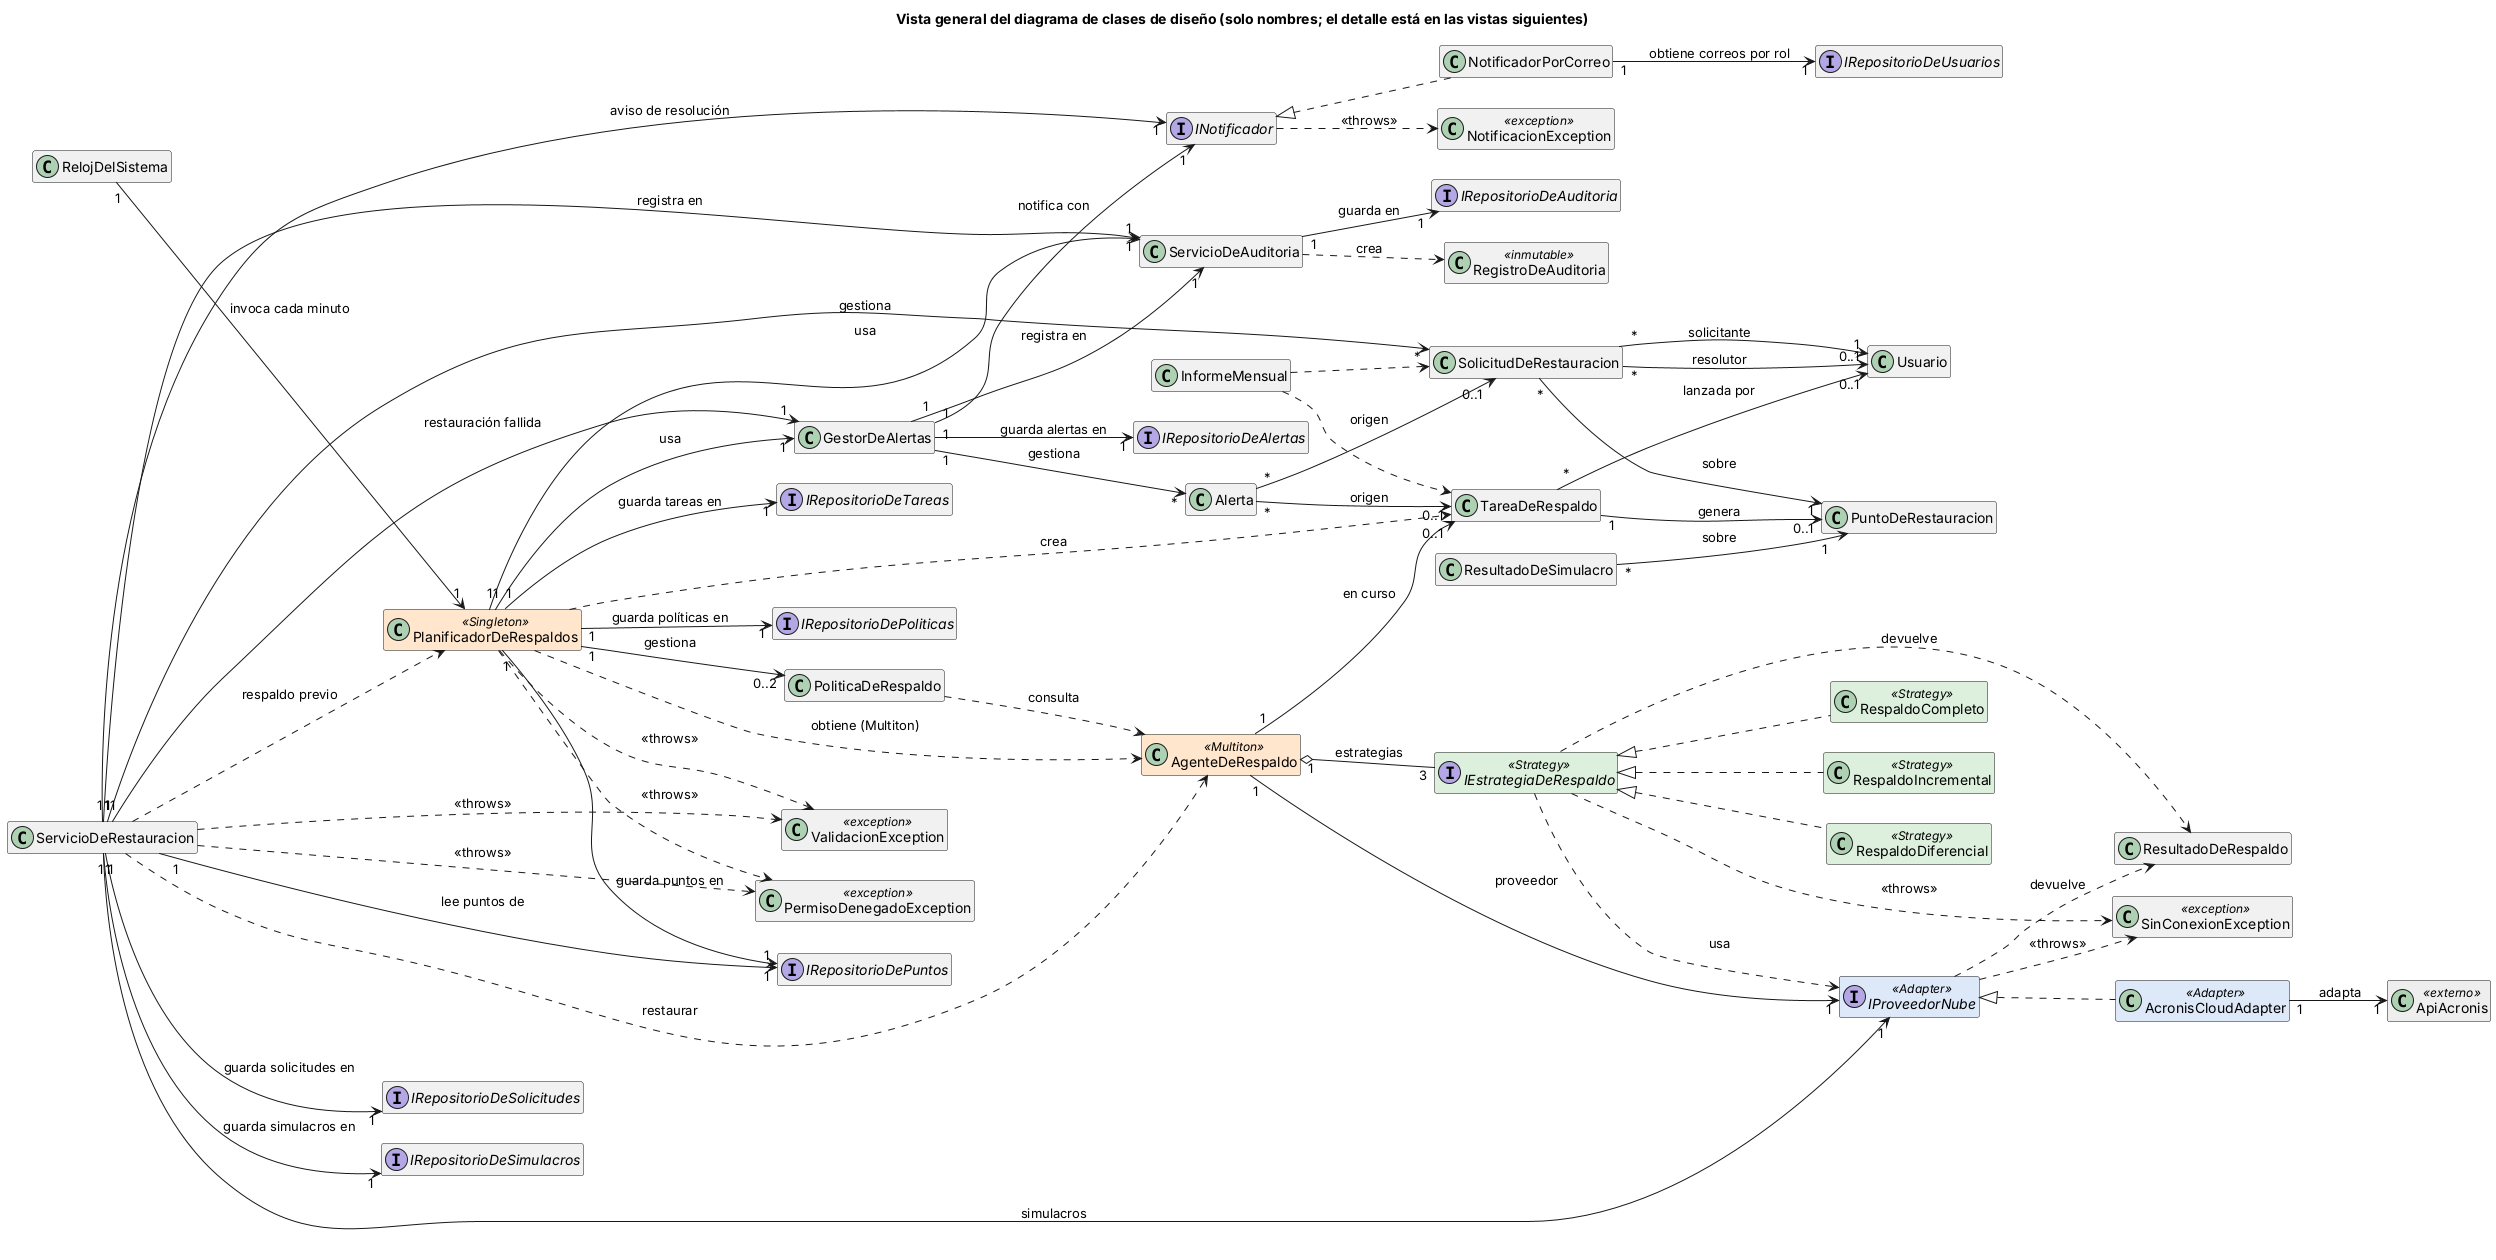

The diagram above was rendered by PlantUML. Its source (embedded in the PNG):
@startuml 06-clases-vista-general
title Vista general del diagrama de clases de diseño (solo nombres; el detalle está en las vistas siguientes)
skinparam shadowing false
skinparam defaultFontName Arial
skinparam classAttributeIconSize 0
skinparam nodesep 30
skinparam ranksep 50
skinparam class {
  BackgroundColor<<Singleton>> #FFE6CC
  BackgroundColor<<Multiton>> #FFE6CC
  BackgroundColor<<Strategy>> #DDF0DD
  BackgroundColor<<Adapter>> #DDE8F8
  BackgroundColor<<externo>> #EEEEEE
}
hide empty members
left to right direction
class RelojDelSistema
class PlanificadorDeRespaldos <<Singleton>>
class AgenteDeRespaldo <<Multiton>>
class PoliticaDeRespaldo
class TareaDeRespaldo
class PuntoDeRestauracion
class ResultadoDeRespaldo
interface IEstrategiaDeRespaldo <<Strategy>>
class RespaldoCompleto <<Strategy>>
class RespaldoIncremental <<Strategy>>
class RespaldoDiferencial <<Strategy>>
interface IProveedorNube <<Adapter>>
class AcronisCloudAdapter <<Adapter>>
class ApiAcronis <<externo>>
class SinConexionException <<exception>>
class NotificacionException <<exception>>
class ValidacionException <<exception>>
class PermisoDenegadoException <<exception>>
interface IRepositorioDePoliticas
interface IRepositorioDeTareas
interface IRepositorioDePuntos
interface IRepositorioDeUsuarios
interface IRepositorioDeAlertas
interface IRepositorioDeAuditoria
interface IRepositorioDeSolicitudes
interface IRepositorioDeSimulacros
class GestorDeAlertas
class Alerta
interface INotificador
class NotificadorPorCorreo
class ServicioDeAuditoria
class RegistroDeAuditoria <<inmutable>>
class SolicitudDeRestauracion
class ServicioDeRestauracion
class ResultadoDeSimulacro
class Usuario
class InformeMensual
IEstrategiaDeRespaldo <|.. RespaldoCompleto
IEstrategiaDeRespaldo <|.. RespaldoIncremental
IEstrategiaDeRespaldo <|.. RespaldoDiferencial
IProveedorNube <|.. AcronisCloudAdapter
INotificador <|.. NotificadorPorCorreo
RelojDelSistema "1" --> "1" PlanificadorDeRespaldos : invoca cada minuto
PlanificadorDeRespaldos "1" --> "0..2" PoliticaDeRespaldo : gestiona
PlanificadorDeRespaldos "1" --> "1" GestorDeAlertas : usa
PlanificadorDeRespaldos "1" --> "1" ServicioDeAuditoria : usa
PlanificadorDeRespaldos "1" --> "1" IRepositorioDePoliticas : guarda políticas en
PlanificadorDeRespaldos "1" --> "1" IRepositorioDeTareas : guarda tareas en
PlanificadorDeRespaldos "1" --> "1" IRepositorioDePuntos : guarda puntos en
AgenteDeRespaldo "1" --> "1" IProveedorNube : proveedor
AgenteDeRespaldo "1" o-- "3" IEstrategiaDeRespaldo : estrategias
AgenteDeRespaldo "1" --> "0..1" TareaDeRespaldo : en curso
AcronisCloudAdapter "1" --> "1" ApiAcronis : adapta
TareaDeRespaldo "1" --> "0..1" PuntoDeRestauracion : genera
TareaDeRespaldo "*" --> "0..1" Usuario : lanzada por
SolicitudDeRestauracion "*" --> "1" PuntoDeRestauracion : sobre
SolicitudDeRestauracion "*" --> "1" Usuario : solicitante
SolicitudDeRestauracion "*" --> "0..1" Usuario : resolutor
Alerta "*" --> "0..1" TareaDeRespaldo : origen
Alerta "*" --> "0..1" SolicitudDeRestauracion : origen
GestorDeAlertas "1" --> "1" INotificador : notifica con
GestorDeAlertas "1" --> "*" Alerta : gestiona
GestorDeAlertas "1" --> "1" IRepositorioDeAlertas : guarda alertas en
GestorDeAlertas "1" --> "1" ServicioDeAuditoria : registra en
ServicioDeAuditoria "1" --> "1" IRepositorioDeAuditoria : guarda en
ServicioDeRestauracion "1" --> "*" SolicitudDeRestauracion : gestiona
ServicioDeRestauracion "1" --> "1" IRepositorioDePuntos : lee puntos de
ServicioDeRestauracion "1" --> "1" IRepositorioDeSolicitudes : guarda solicitudes en
ServicioDeRestauracion "1" --> "1" IRepositorioDeSimulacros : guarda simulacros en
ServicioDeRestauracion "1" --> "1" IProveedorNube : simulacros
ServicioDeRestauracion "1" --> "1" GestorDeAlertas : restauración fallida
ServicioDeRestauracion "1" --> "1" INotificador : aviso de resolución
ServicioDeRestauracion "1" --> "1" ServicioDeAuditoria : registra en
ResultadoDeSimulacro "*" --> "1" PuntoDeRestauracion : sobre
NotificadorPorCorreo "1" --> "1" IRepositorioDeUsuarios : obtiene correos por rol
PlanificadorDeRespaldos ..> AgenteDeRespaldo : obtiene (Multiton)
PlanificadorDeRespaldos ..> TareaDeRespaldo : crea
PoliticaDeRespaldo ..> AgenteDeRespaldo : consulta
IEstrategiaDeRespaldo ..> IProveedorNube : usa
IEstrategiaDeRespaldo ..> ResultadoDeRespaldo : devuelve
IProveedorNube ..> ResultadoDeRespaldo : devuelve
IProveedorNube ..> SinConexionException : <<throws>>
IEstrategiaDeRespaldo ..> SinConexionException : <<throws>>
INotificador ..> NotificacionException : <<throws>>
PlanificadorDeRespaldos ..> ValidacionException : <<throws>>
PlanificadorDeRespaldos ..> PermisoDenegadoException : <<throws>>
ServicioDeRestauracion ..> ValidacionException : <<throws>>
ServicioDeRestauracion ..> PermisoDenegadoException : <<throws>>
ServicioDeAuditoria ..> RegistroDeAuditoria : crea
ServicioDeRestauracion ..> PlanificadorDeRespaldos : respaldo previo
ServicioDeRestauracion ..> AgenteDeRespaldo : restaurar
InformeMensual ..> TareaDeRespaldo
InformeMensual ..> SolicitudDeRestauracion
@enduml